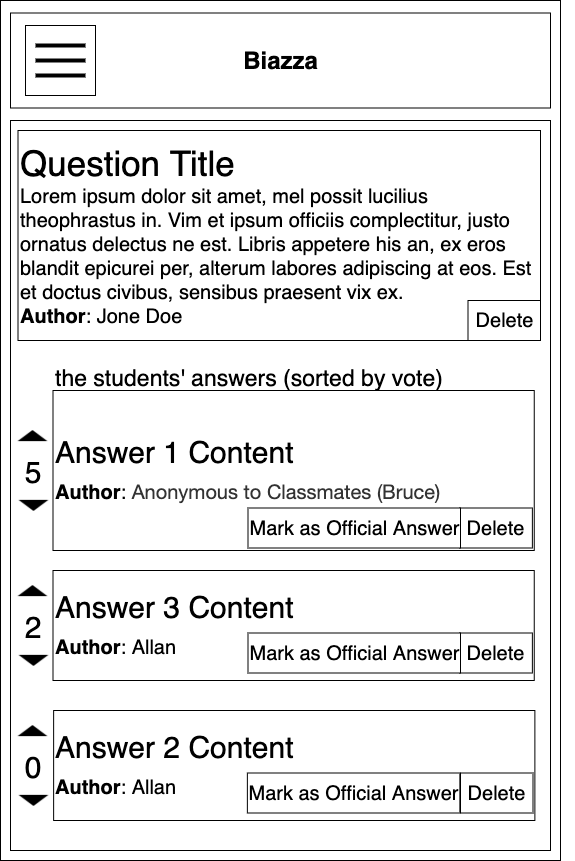

The diagram above was exported from draw.io. Its source (the exported page's mxGraphModel, read from the mxfile embedded in the PNG):
<mxGraphModel dx="2377" dy="1063" grid="1" gridSize="10" guides="1" tooltips="1" connect="1" arrows="1" fold="1" page="1" pageScale="1" pageWidth="850" pageHeight="1100" math="0" shadow="0">
  <root>
    <mxCell id="0" />
    <mxCell id="1" parent="0" />
    <mxCell id="2" value="" style="rounded=0;whiteSpace=wrap;html=1;" vertex="1" parent="1">
      <mxGeometry x="170" y="60" width="560" height="860" as="geometry" />
    </mxCell>
    <mxCell id="3" value="" style="rounded=0;whiteSpace=wrap;html=1;" vertex="1" parent="1">
      <mxGeometry x="180" y="72.5" width="540" height="95" as="geometry" />
    </mxCell>
    <mxCell id="4" value="Biazza" style="text;strokeColor=none;fillColor=none;html=1;fontSize=24;fontStyle=1;verticalAlign=middle;align=center;" vertex="1" parent="1">
      <mxGeometry x="400" y="100" width="100" height="40" as="geometry" />
    </mxCell>
    <mxCell id="5" value="" style="whiteSpace=wrap;html=1;aspect=fixed;" vertex="1" parent="1">
      <mxGeometry x="195" y="85" width="70" height="70" as="geometry" />
    </mxCell>
    <mxCell id="6" value="" style="line;strokeWidth=4;html=1;perimeter=backbonePerimeter;points=[];outlineConnect=0;" vertex="1" parent="1">
      <mxGeometry x="205" y="100" width="50" height="10" as="geometry" />
    </mxCell>
    <mxCell id="7" value="" style="line;strokeWidth=4;html=1;perimeter=backbonePerimeter;points=[];outlineConnect=0;" vertex="1" parent="1">
      <mxGeometry x="205" y="115" width="50" height="10" as="geometry" />
    </mxCell>
    <mxCell id="8" value="" style="line;strokeWidth=4;html=1;perimeter=backbonePerimeter;points=[];outlineConnect=0;" vertex="1" parent="1">
      <mxGeometry x="205" y="130" width="50" height="10" as="geometry" />
    </mxCell>
    <mxCell id="9" value="" style="rounded=0;whiteSpace=wrap;html=1;" vertex="1" parent="1">
      <mxGeometry x="180" y="180" width="540" height="730" as="geometry" />
    </mxCell>
    <mxCell id="10" value="&lt;div style=&quot;white-space: normal&quot;&gt;&lt;div&gt;&lt;font style=&quot;font-size: 35px&quot;&gt;Question Title&lt;/font&gt;&lt;/div&gt;&lt;div&gt;&lt;font style=&quot;font-size: 20px&quot;&gt;Lorem ipsum dolor sit amet, mel possit lucilius theophrastus in. Vim et ipsum officiis complectitur, justo ornatus delectus ne est. Libris appetere his an, ex eros blandit epicurei per, alterum labores adipiscing at eos. Est et doctus civibus, sensibus praesent vix ex.&lt;/font&gt;&lt;/div&gt;&lt;div&gt;&lt;font style=&quot;font-size: 20px&quot;&gt;&lt;b&gt;Author&lt;/b&gt;: Jone Doe&lt;/font&gt;&lt;/div&gt;&lt;/div&gt;" style="rounded=0;whiteSpace=wrap;html=1;align=left;" vertex="1" parent="1">
      <mxGeometry x="187.5" y="190" width="522.5" height="210" as="geometry" />
    </mxCell>
    <mxCell id="11" value="&lt;span style=&quot;font-size: 30px&quot;&gt;Answer 1 Content&lt;br&gt;&lt;/span&gt;&lt;b style=&quot;font-size: 20px&quot;&gt;Author&lt;/b&gt;&lt;span style=&quot;font-size: 20px&quot;&gt;:&amp;nbsp;&lt;/span&gt;&lt;span style=&quot;color: rgb(51 , 51 , 51) ; font-family: &amp;#34;helvetica neue&amp;#34; , &amp;#34;helvetica&amp;#34; , &amp;#34;arial&amp;#34; , sans-serif ; font-size: 20px ; text-align: center ; background-color: rgb(255 , 255 , 255)&quot;&gt;Anonymous to Classmates (Bruce)&lt;/span&gt;&lt;span style=&quot;font-size: 30px&quot;&gt;&lt;br&gt;&lt;/span&gt;" style="rounded=0;whiteSpace=wrap;html=1;align=left;" vertex="1" parent="1">
      <mxGeometry x="222.5" y="450" width="481.25" height="160" as="geometry" />
    </mxCell>
    <mxCell id="12" value="&lt;font style=&quot;font-size: 23px&quot;&gt;the students' answers (sorted by vote)&lt;/font&gt;" style="text;html=1;strokeColor=none;fillColor=none;align=left;verticalAlign=middle;whiteSpace=wrap;rounded=0;fontSize=35;" vertex="1" parent="1">
      <mxGeometry x="222.5" y="420" width="521.25" height="25" as="geometry" />
    </mxCell>
    <mxCell id="13" value="&lt;font style=&quot;font-size: 20px;&quot;&gt;Delete&lt;/font&gt;" style="rounded=0;whiteSpace=wrap;html=1;fontSize=20;" vertex="1" parent="1">
      <mxGeometry x="629.37" y="567.5" width="72.5" height="40" as="geometry" />
    </mxCell>
    <mxCell id="14" value="&lt;font style=&quot;font-size: 20px;&quot;&gt;Mark as Official Answer&lt;br style=&quot;font-size: 20px;&quot;&gt;&lt;/font&gt;" style="rounded=0;whiteSpace=wrap;html=1;fontSize=20;" vertex="1" parent="1">
      <mxGeometry x="417.5" y="567.5" width="212.5" height="40" as="geometry" />
    </mxCell>
    <mxCell id="15" value="&lt;font style=&quot;font-size: 20px;&quot;&gt;Delete&lt;/font&gt;" style="rounded=0;whiteSpace=wrap;html=1;fontSize=20;" vertex="1" parent="1">
      <mxGeometry x="637.5" y="360" width="72.5" height="40" as="geometry" />
    </mxCell>
    <mxCell id="16" value="&lt;span style=&quot;font-size: 30px&quot;&gt;Answer 2 Content&lt;br&gt;&lt;/span&gt;&lt;b style=&quot;font-size: 20px&quot;&gt;Author&lt;/b&gt;&lt;span style=&quot;font-size: 20px&quot;&gt;: Allan&lt;/span&gt;&lt;span style=&quot;color: rgb(51 , 51 , 51) ; font-family: &amp;#34;helvetica neue&amp;#34; , &amp;#34;helvetica&amp;#34; , &amp;#34;arial&amp;#34; , sans-serif ; font-size: 20px ; text-align: center ; background-color: rgb(255 , 255 , 255)&quot;&gt;&amp;nbsp;&lt;/span&gt;&lt;span style=&quot;font-size: 30px&quot;&gt;&lt;br&gt;&lt;/span&gt;" style="rounded=0;whiteSpace=wrap;html=1;align=left;" vertex="1" parent="1">
      <mxGeometry x="223.13" y="770" width="481.25" height="110" as="geometry" />
    </mxCell>
    <mxCell id="17" value="&lt;font style=&quot;font-size: 20px;&quot;&gt;Delete&lt;/font&gt;" style="rounded=0;whiteSpace=wrap;html=1;fontSize=20;" vertex="1" parent="1">
      <mxGeometry x="630" y="832.5" width="72.5" height="40" as="geometry" />
    </mxCell>
    <mxCell id="18" value="&lt;font style=&quot;font-size: 20px;&quot;&gt;Mark as Official Answer&lt;br style=&quot;font-size: 20px;&quot;&gt;&lt;/font&gt;" style="rounded=0;whiteSpace=wrap;html=1;fontSize=20;" vertex="1" parent="1">
      <mxGeometry x="416.87" y="832.5" width="212.5" height="40" as="geometry" />
    </mxCell>
    <mxCell id="19" value="&lt;span style=&quot;font-size: 30px&quot;&gt;Answer 3 Content&lt;br&gt;&lt;/span&gt;&lt;b style=&quot;font-size: 20px&quot;&gt;Author&lt;/b&gt;&lt;span style=&quot;font-size: 20px&quot;&gt;: Allan&lt;/span&gt;&lt;span style=&quot;color: rgb(51 , 51 , 51) ; font-family: &amp;#34;helvetica neue&amp;#34; , &amp;#34;helvetica&amp;#34; , &amp;#34;arial&amp;#34; , sans-serif ; font-size: 20px ; text-align: center ; background-color: rgb(255 , 255 , 255)&quot;&gt;&amp;nbsp;&lt;/span&gt;&lt;span style=&quot;font-size: 30px&quot;&gt;&lt;br&gt;&lt;/span&gt;" style="rounded=0;whiteSpace=wrap;html=1;align=left;" vertex="1" parent="1">
      <mxGeometry x="222.5" y="630" width="481.25" height="110" as="geometry" />
    </mxCell>
    <mxCell id="20" value="" style="shape=image;html=1;verticalAlign=top;verticalLabelPosition=bottom;labelBackgroundColor=#ffffff;imageAspect=0;aspect=fixed;image=https://cdn0.iconfinder.com/data/icons/octicons/1024/triangle-up-128.png;fontSize=35;rotation=-180;" vertex="1" parent="1">
      <mxGeometry x="187.5" y="702.5" width="30" height="30" as="geometry" />
    </mxCell>
    <mxCell id="21" value="" style="shape=image;html=1;verticalAlign=top;verticalLabelPosition=bottom;labelBackgroundColor=#ffffff;imageAspect=0;aspect=fixed;image=https://cdn0.iconfinder.com/data/icons/octicons/1024/triangle-up-128.png;fontSize=35;" vertex="1" parent="1">
      <mxGeometry x="187.5" y="637.5" width="30" height="30" as="geometry" />
    </mxCell>
    <mxCell id="22" value="&lt;span style=&quot;font-size: 30px&quot;&gt;2&lt;br&gt;&lt;/span&gt;" style="text;html=1;strokeColor=none;fillColor=none;align=center;verticalAlign=middle;whiteSpace=wrap;rounded=0;fontSize=35;" vertex="1" parent="1">
      <mxGeometry x="187.5" y="670" width="30" height="30" as="geometry" />
    </mxCell>
    <mxCell id="23" value="&lt;font style=&quot;font-size: 20px;&quot;&gt;Delete&lt;/font&gt;" style="rounded=0;whiteSpace=wrap;html=1;fontSize=20;" vertex="1" parent="1">
      <mxGeometry x="629.37" y="692.5" width="72.5" height="40" as="geometry" />
    </mxCell>
    <mxCell id="24" value="&lt;font style=&quot;font-size: 20px;&quot;&gt;Mark as Official Answer&lt;br style=&quot;font-size: 20px;&quot;&gt;&lt;/font&gt;" style="rounded=0;whiteSpace=wrap;html=1;fontSize=20;" vertex="1" parent="1">
      <mxGeometry x="417.5" y="692.5" width="212.5" height="40" as="geometry" />
    </mxCell>
    <mxCell id="25" value="" style="shape=image;html=1;verticalAlign=top;verticalLabelPosition=bottom;labelBackgroundColor=#ffffff;imageAspect=0;aspect=fixed;image=https://cdn0.iconfinder.com/data/icons/octicons/1024/triangle-up-128.png;fontSize=35;rotation=-180;" vertex="1" parent="1">
      <mxGeometry x="187.5" y="547.5" width="30" height="30" as="geometry" />
    </mxCell>
    <mxCell id="26" value="" style="shape=image;html=1;verticalAlign=top;verticalLabelPosition=bottom;labelBackgroundColor=#ffffff;imageAspect=0;aspect=fixed;image=https://cdn0.iconfinder.com/data/icons/octicons/1024/triangle-up-128.png;fontSize=35;" vertex="1" parent="1">
      <mxGeometry x="187.5" y="482.5" width="30" height="30" as="geometry" />
    </mxCell>
    <mxCell id="27" value="&lt;span style=&quot;font-size: 30px&quot;&gt;5&lt;br&gt;&lt;/span&gt;" style="text;html=1;strokeColor=none;fillColor=none;align=center;verticalAlign=middle;whiteSpace=wrap;rounded=0;fontSize=35;" vertex="1" parent="1">
      <mxGeometry x="187.5" y="515" width="30" height="30" as="geometry" />
    </mxCell>
    <mxCell id="28" value="" style="shape=image;html=1;verticalAlign=top;verticalLabelPosition=bottom;labelBackgroundColor=#ffffff;imageAspect=0;aspect=fixed;image=https://cdn0.iconfinder.com/data/icons/octicons/1024/triangle-up-128.png;fontSize=35;rotation=-180;" vertex="1" parent="1">
      <mxGeometry x="187.5" y="842.5" width="30" height="30" as="geometry" />
    </mxCell>
    <mxCell id="29" value="" style="shape=image;html=1;verticalAlign=top;verticalLabelPosition=bottom;labelBackgroundColor=#ffffff;imageAspect=0;aspect=fixed;image=https://cdn0.iconfinder.com/data/icons/octicons/1024/triangle-up-128.png;fontSize=35;" vertex="1" parent="1">
      <mxGeometry x="187.5" y="777.5" width="30" height="30" as="geometry" />
    </mxCell>
    <mxCell id="30" value="&lt;span style=&quot;font-size: 30px&quot;&gt;0&lt;br&gt;&lt;/span&gt;" style="text;html=1;strokeColor=none;fillColor=none;align=center;verticalAlign=middle;whiteSpace=wrap;rounded=0;fontSize=35;" vertex="1" parent="1">
      <mxGeometry x="187.5" y="810" width="30" height="30" as="geometry" />
    </mxCell>
  </root>
</mxGraphModel>